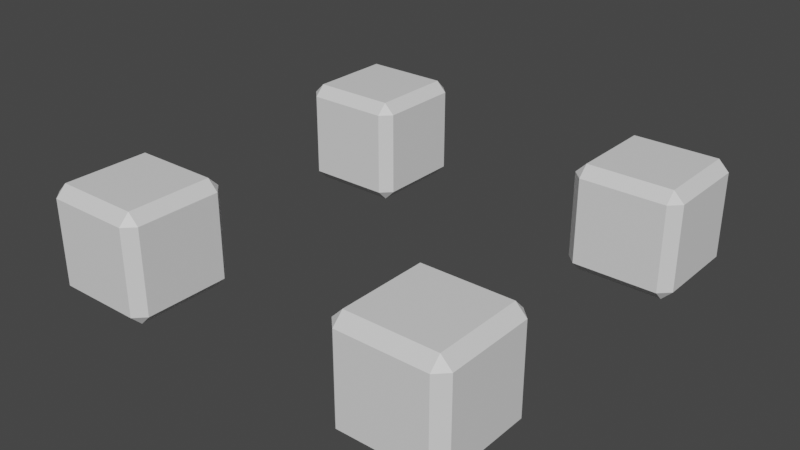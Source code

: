 # Source: dot.blend  (saved by Blender 3.4.6; exported with 4.5.12 LTS)
import bpy
from mathutils import Matrix  # noqa: F401  (used for matrix-valued properties, if any)

bpy.ops.wm.read_factory_settings(use_empty=True)
scene = bpy.context.scene
scene.name = 'Scene'

# ---- collections
col_collection = bpy.data.collections.new('Collection'); scene.collection.children.link(col_collection)

# ---- materials (node trees are filled in below, after node groups)
mat_material = bpy.data.materials.new('Material')
mat_material.alpha_threshold = 0.0
mat_material.use_transparent_shadow = False
mat_material.roughness = 0.5
mat_material.line_color = (0.0, 0.0, 0.0, 1.0)

# ---- material node trees
mat_material.use_nodes = True; mat_material.node_tree.nodes.clear()
_N = mat_material.node_tree.nodes; _L = mat_material.node_tree.links
n0 = _N.new('ShaderNodeOutputMaterial'); n0.name = 'Material Output'; n0.location = (300, 300)
n1 = _N.new('ShaderNodeBsdfPrincipled'); n1.name = 'Principled BSDF'; n1.location = (10, 300)
n1.distribution = 'GGX'
n1.subsurface_method = 'RANDOM_WALK_SKIN'
n1.inputs[3].default_value = 1.45
n1.inputs[27].default_value = (0.0, 0.0, 0.0, 1.0)
n1.inputs[28].default_value = 1.0
_L.new(n1.outputs[0], n0.inputs[0])
n0.is_active_output = True

# ---- world
world_world = bpy.data.worlds.new('World'); scene.world = world_world
world_world.use_nodes = True; world_world.node_tree.nodes.clear()
_N = world_world.node_tree.nodes; _L = world_world.node_tree.links
n0 = _N.new('ShaderNodeOutputWorld'); n0.name = 'World Output'; n0.location = (300, 300)
n1 = _N.new('ShaderNodeBackground'); n1.name = 'Background'; n1.location = (10, 300)
n1.inputs[0].default_value = (0.05088, 0.05088, 0.05088, 1.0)
_L.new(n1.outputs[0], n0.inputs[0])
n0.is_active_output = True
world_world.color = (0.05088, 0.05088, 0.05088)
world_world.use_sun_shadow = False
world_world.sun_shadow_jitter_overblur = 0.0

# ---- meshes
me_cube = bpy.data.meshes.new('Cube')
me_cube.from_pydata([(-1.1, -1.0, 0.9), (-1.1, -1.1, 1.0), (-1.0, -1.1, 0.9), (-1.1, -1.1, 0.0), (-1.1, -1.0, 0.1), (-1.0, -1.1, 0.1), (-1.0, -1.9, 0.9), (-1.1, -1.9, 1.0), (-1.1, -2.0, 0.9), (-1.0, -1.9, 0.1), (-1.1, -2.0, 0.1), (-1.1, -1.9, 0.0), (-1.9, -1.0, 0.9), (-2.0, -1.1, 0.9), (-1.9, -1.1, 1.0), (-2.0, -1.1, 0.1), (-1.9, -1.0, 0.1), (-1.9, -1.1, 0.0), (-2.0, -1.9, 0.9), (-1.9, -2.0, 0.9), (-1.9, -1.9, 1.0), (-1.9, -1.9, 0.0), (-1.9, -2.0, 0.1), (-2.0, -1.9, 0.1), (1.9, -1.0, 0.9), (1.9, -1.1, 1.0), (2.0, -1.1, 0.9), (1.9, -1.1, 0.0), (1.9, -1.0, 0.1), (2.0, -1.1, 0.1), (2.0, -1.9, 0.9), (1.9, -1.9, 1.0), (1.9, -2.0, 0.9), (2.0, -1.9, 0.1), (1.9, -2.0, 0.1), (1.9, -1.9, 0.0), (1.1, -1.0, 0.9), (1.0, -1.1, 0.9), (1.1, -1.1, 1.0), (1.0, -1.1, 0.1), (1.1, -1.0, 0.1), (1.1, -1.1, 0.0), (1.0, -1.9, 0.9), (1.1, -2.0, 0.9), (1.1, -1.9, 1.0), (1.1, -1.9, 0.0), (1.1, -2.0, 0.1), (1.0, -1.9, 0.1), (-1.1, 2.0, 0.9), (-1.1, 1.9, 1.0), (-1.0, 1.9, 0.9), (-1.1, 1.9, 0.0), (-1.1, 2.0, 0.1), (-1.0, 1.9, 0.1), (-1.0, 1.1, 0.9), (-1.1, 1.1, 1.0), (-1.1, 1.0, 0.9), (-1.0, 1.1, 0.1), (-1.1, 1.0, 0.1), (-1.1, 1.1, 0.0), (-1.9, 2.0, 0.9), (-2.0, 1.9, 0.9), (-1.9, 1.9, 1.0), (-2.0, 1.9, 0.1), (-1.9, 2.0, 0.1), (-1.9, 1.9, 0.0), (-2.0, 1.1, 0.9), (-1.9, 1.0, 0.9), (-1.9, 1.1, 1.0), (-1.9, 1.1, 0.0), (-1.9, 1.0, 0.1), (-2.0, 1.1, 0.1), (1.9, 2.0, 0.9), (1.9, 1.9, 1.0), (2.0, 1.9, 0.9), (1.9, 1.9, 0.0), (1.9, 2.0, 0.1), (2.0, 1.9, 0.1), (2.0, 1.1, 0.9), (1.9, 1.1, 1.0), (1.9, 1.0, 0.9), (2.0, 1.1, 0.1), (1.9, 1.0, 0.1), (1.9, 1.1, 0.0), (1.1, 2.0, 0.9), (1.0, 1.9, 0.9), (1.1, 1.9, 1.0), (1.0, 1.9, 0.1), (1.1, 2.0, 0.1), (1.1, 1.9, 0.0), (1.0, 1.1, 0.9), (1.1, 1.0, 0.9), (1.1, 1.1, 1.0), (1.1, 1.1, 0.0), (1.1, 1.0, 0.1), (1.0, 1.1, 0.1)], [], [(17, 3, 11, 21), (23, 18, 13, 15), (10, 8, 19, 22), (1, 14, 20, 7), (5, 2, 6, 9), (0, 1, 2), (3, 4, 5), (6, 7, 8), (9, 10, 11), (12, 13, 14), (15, 16, 17), (18, 19, 20), (21, 22, 23), (17, 21, 23, 15), (3, 17, 16, 4), (2, 5, 4, 0), (22, 19, 18, 23), (8, 10, 9, 6), (12, 16, 15, 13), (7, 20, 19, 8), (1, 7, 6, 2), (21, 11, 10, 22), (20, 14, 13, 18), (14, 1, 0, 12), (11, 3, 5, 9), (16, 12, 0, 4), (41, 27, 35, 45), (47, 42, 37, 39), (34, 32, 43, 46), (25, 38, 44, 31), (29, 26, 30, 33), (24, 25, 26), (27, 28, 29), (30, 31, 32), (33, 34, 35), (36, 37, 38), (39, 40, 41), (42, 43, 44), (45, 46, 47), (41, 45, 47, 39), (27, 41, 40, 28), (26, 29, 28, 24), (46, 43, 42, 47), (32, 34, 33, 30), (36, 40, 39, 37), (31, 44, 43, 32), (25, 31, 30, 26), (45, 35, 34, 46), (44, 38, 37, 42), (38, 25, 24, 36), (35, 27, 29, 33), (40, 36, 24, 28), (65, 51, 59, 69), (71, 66, 61, 63), (58, 56, 67, 70), (49, 62, 68, 55), (53, 50, 54, 57), (48, 49, 50), (51, 52, 53), (54, 55, 56), (57, 58, 59), (60, 61, 62), (63, 64, 65), (66, 67, 68), (69, 70, 71), (65, 69, 71, 63), (51, 65, 64, 52), (50, 53, 52, 48), (70, 67, 66, 71), (56, 58, 57, 54), (60, 64, 63, 61), (55, 68, 67, 56), (49, 55, 54, 50), (69, 59, 58, 70), (68, 62, 61, 66), (62, 49, 48, 60), (59, 51, 53, 57), (64, 60, 48, 52), (89, 75, 83, 93), (95, 90, 85, 87), (82, 80, 91, 94), (73, 86, 92, 79), (77, 74, 78, 81), (72, 73, 74), (75, 76, 77), (78, 79, 80), (81, 82, 83), (84, 85, 86), (87, 88, 89), (90, 91, 92), (93, 94, 95), (89, 93, 95, 87), (75, 89, 88, 76), (74, 77, 76, 72), (94, 91, 90, 95), (80, 82, 81, 78), (84, 88, 87, 85), (79, 92, 91, 80), (73, 79, 78, 74), (93, 83, 82, 94), (92, 86, 85, 90), (86, 73, 72, 84), (83, 75, 77, 81), (88, 84, 72, 76)])
_uv = me_cube.uv_layers.new(name='UVMap')
_uv.uv.foreach_set('vector', [0.15, 0.525, 0.35, 0.525, 0.35, 0.725, 0.15, 0.725, 0.4, 0.025, 0.6, 0.025, 0.6, 0.225, 0.4, 0.225, 0.4, 0.775, 0.6, 0.775, 0.6, 0.975, 0.4, 0.975, 0.65, 0.525, 0.85, 0.525, 0.85, 0.725, 0.65, 0.725, 0.4, 0.525, 0.6, 0.525, 0.6, 0.725, 0.4, 0.725, 0.6, 0.475, 0.625, 0.475, 0.6, 0.5, 0.35, 0.525, 0.35, 0.5, 0.375, 0.525, 0.6, 0.75, 0.625, 0.775, 0.6, 0.775, 0.375, 0.725, 0.35, 0.75, 0.35, 0.725, 0.6, 0.25, 0.6, 0.225, 0.625, 0.225, 0.125, 0.525, 0.15, 0.5, 0.15, 0.525, 0.6, 0.025, 0.6, 0.0, 0.625, 0.025, 0.15, 0.725, 0.15, 0.75, 0.125, 0.725, 0.15, 0.525, 0.15, 0.725, 0.125, 0.725, 0.125, 0.525, 0.35, 0.525, 0.15, 0.525, 0.15, 0.5, 0.35, 0.5, 0.6, 0.525, 0.4, 0.525, 0.4, 0.475, 0.6, 0.475, 0.4, 0.0, 0.6, 0.0, 0.6, 0.025, 0.4, 0.025, 0.6, 0.775, 0.4, 0.775, 0.4, 0.725, 0.6, 0.725, 0.6, 0.275, 0.4, 0.275, 0.4, 0.225, 0.6, 0.225, 0.625, 0.775, 0.625, 0.975, 0.6, 0.975, 0.6, 0.775, 0.65, 0.525, 0.65, 0.725, 0.6, 0.725, 0.6, 0.525, 0.15, 0.725, 0.35, 0.725, 0.35, 0.75, 0.15, 0.75, 0.625, 0.025, 0.625, 0.225, 0.6, 0.225, 0.6, 0.025, 0.625, 0.275, 0.625, 0.475, 0.6, 0.475, 0.6, 0.275, 0.35, 0.725, 0.35, 0.525, 0.4, 0.525, 0.4, 0.725, 0.4, 0.275, 0.6, 0.275, 0.6, 0.475, 0.4, 0.475, 0.15, 0.525, 0.35, 0.525, 0.35, 0.725, 0.15, 0.725, 0.4, 0.025, 0.6, 0.025, 0.6, 0.225, 0.4, 0.225, 0.4, 0.775, 0.6, 0.775, 0.6, 0.975, 0.4, 0.975, 0.65, 0.525, 0.85, 0.525, 0.85, 0.725, 0.65, 0.725, 0.4, 0.525, 0.6, 0.525, 0.6, 0.725, 0.4, 0.725, 0.6, 0.475, 0.625, 0.475, 0.6, 0.5, 0.35, 0.525, 0.35, 0.5, 0.375, 0.525, 0.6, 0.75, 0.625, 0.775, 0.6, 0.775, 0.375, 0.725, 0.35, 0.75, 0.35, 0.725, 0.6, 0.25, 0.6, 0.225, 0.625, 0.225, 0.125, 0.525, 0.15, 0.5, 0.15, 0.525, 0.6, 0.025, 0.6, 0.0, 0.625, 0.025, 0.15, 0.725, 0.15, 0.75, 0.125, 0.725, 0.15, 0.525, 0.15, 0.725, 0.125, 0.725, 0.125, 0.525, 0.35, 0.525, 0.15, 0.525, 0.15, 0.5, 0.35, 0.5, 0.6, 0.525, 0.4, 0.525, 0.4, 0.475, 0.6, 0.475, 0.4, 0.0, 0.6, 0.0, 0.6, 0.025, 0.4, 0.025, 0.6, 0.775, 0.4, 0.775, 0.4, 0.725, 0.6, 0.725, 0.6, 0.275, 0.4, 0.275, 0.4, 0.225, 0.6, 0.225, 0.625, 0.775, 0.625, 0.975, 0.6, 0.975, 0.6, 0.775, 0.65, 0.525, 0.65, 0.725, 0.6, 0.725, 0.6, 0.525, 0.15, 0.725, 0.35, 0.725, 0.35, 0.75, 0.15, 0.75, 0.625, 0.025, 0.625, 0.225, 0.6, 0.225, 0.6, 0.025, 0.625, 0.275, 0.625, 0.475, 0.6, 0.475, 0.6, 0.275, 0.35, 0.725, 0.35, 0.525, 0.4, 0.525, 0.4, 0.725, 0.4, 0.275, 0.6, 0.275, 0.6, 0.475, 0.4, 0.475, 0.15, 0.525, 0.35, 0.525, 0.35, 0.725, 0.15, 0.725, 0.4, 0.025, 0.6, 0.025, 0.6, 0.225, 0.4, 0.225, 0.4, 0.775, 0.6, 0.775, 0.6, 0.975, 0.4, 0.975, 0.65, 0.525, 0.85, 0.525, 0.85, 0.725, 0.65, 0.725, 0.4, 0.525, 0.6, 0.525, 0.6, 0.725, 0.4, 0.725, 0.6, 0.475, 0.625, 0.475, 0.6, 0.5, 0.35, 0.525, 0.35, 0.5, 0.375, 0.525, 0.6, 0.75, 0.625, 0.775, 0.6, 0.775, 0.375, 0.725, 0.35, 0.75, 0.35, 0.725, 0.6, 0.25, 0.6, 0.225, 0.625, 0.225, 0.125, 0.525, 0.15, 0.5, 0.15, 0.525, 0.6, 0.025, 0.6, 0.0, 0.625, 0.025, 0.15, 0.725, 0.15, 0.75, 0.125, 0.725, 0.15, 0.525, 0.15, 0.725, 0.125, 0.725, 0.125, 0.525, 0.35, 0.525, 0.15, 0.525, 0.15, 0.5, 0.35, 0.5, 0.6, 0.525, 0.4, 0.525, 0.4, 0.475, 0.6, 0.475, 0.4, 0.0, 0.6, 0.0, 0.6, 0.025, 0.4, 0.025, 0.6, 0.775, 0.4, 0.775, 0.4, 0.725, 0.6, 0.725, 0.6, 0.275, 0.4, 0.275, 0.4, 0.225, 0.6, 0.225, 0.625, 0.775, 0.625, 0.975, 0.6, 0.975, 0.6, 0.775, 0.65, 0.525, 0.65, 0.725, 0.6, 0.725, 0.6, 0.525, 0.15, 0.725, 0.35, 0.725, 0.35, 0.75, 0.15, 0.75, 0.625, 0.025, 0.625, 0.225, 0.6, 0.225, 0.6, 0.025, 0.625, 0.275, 0.625, 0.475, 0.6, 0.475, 0.6, 0.275, 0.35, 0.725, 0.35, 0.525, 0.4, 0.525, 0.4, 0.725, 0.4, 0.275, 0.6, 0.275, 0.6, 0.475, 0.4, 0.475, 0.15, 0.525, 0.35, 0.525, 0.35, 0.725, 0.15, 0.725, 0.4, 0.025, 0.6, 0.025, 0.6, 0.225, 0.4, 0.225, 0.4, 0.775, 0.6, 0.775, 0.6, 0.975, 0.4, 0.975, 0.65, 0.525, 0.85, 0.525, 0.85, 0.725, 0.65, 0.725, 0.4, 0.525, 0.6, 0.525, 0.6, 0.725, 0.4, 0.725, 0.6, 0.475, 0.625, 0.475, 0.6, 0.5, 0.35, 0.525, 0.35, 0.5, 0.375, 0.525, 0.6, 0.75, 0.625, 0.775, 0.6, 0.775, 0.375, 0.725, 0.35, 0.75, 0.35, 0.725, 0.6, 0.25, 0.6, 0.225, 0.625, 0.225, 0.125, 0.525, 0.15, 0.5, 0.15, 0.525, 0.6, 0.025, 0.6, 0.0, 0.625, 0.025, 0.15, 0.725, 0.15, 0.75, 0.125, 0.725, 0.15, 0.525, 0.15, 0.725, 0.125, 0.725, 0.125, 0.525, 0.35, 0.525, 0.15, 0.525, 0.15, 0.5, 0.35, 0.5, 0.6, 0.525, 0.4, 0.525, 0.4, 0.475, 0.6, 0.475, 0.4, 0.0, 0.6, 0.0, 0.6, 0.025, 0.4, 0.025, 0.6, 0.775, 0.4, 0.775, 0.4, 0.725, 0.6, 0.725, 0.6, 0.275, 0.4, 0.275, 0.4, 0.225, 0.6, 0.225, 0.625, 0.775, 0.625, 0.975, 0.6, 0.975, 0.6, 0.775, 0.65, 0.525, 0.65, 0.725, 0.6, 0.725, 0.6, 0.525, 0.15, 0.725, 0.35, 0.725, 0.35, 0.75, 0.15, 0.75, 0.625, 0.025, 0.625, 0.225, 0.6, 0.225, 0.6, 0.025, 0.625, 0.275, 0.625, 0.475, 0.6, 0.475, 0.6, 0.275, 0.35, 0.725, 0.35, 0.525, 0.4, 0.525, 0.4, 0.725, 0.4, 0.275, 0.6, 0.275, 0.6, 0.475, 0.4, 0.475])
me_cube.materials.append(mat_material)
me_cube.use_mirror_vertex_groups = False
me_cube.update()

# ---- objects
ob_cube = bpy.data.objects.new('Cube', me_cube)

# ---- transforms, parenting, visibility, modifiers, constraints
ob_cube.location = (0.0, 0.0, 0.0)
ob_cube.lock_rotations_4d = False
ob_cube.empty_display_type = 'ARROWS'
ob_cube.lineart.crease_threshold = 0.0

# ---- collection membership
col_collection.objects.link(ob_cube)

# ---- scene / render settings (as saved in the file)
scene.frame_start = 1; scene.frame_end = 250; scene.frame_set(1)
scene.render.engine = 'BLENDER_EEVEE_NEXT'
scene.cycles.sampling_pattern = 'TABULATED_SOBOL'
scene.cycles.use_light_tree = False
scene.view_settings.view_transform = 'Filmic'
bpy.context.view_layer.update()

# ---- added for rendering (the .blend has no active camera and no usable light): camera, sun
cam_auto = bpy.data.cameras.new('AutoCamera')
cam_auto.lens = 50.0
cam_auto.sensor_width = 36.0
cam_auto.clip_end = 1000.0
ob_auto_camera = bpy.data.objects.new('AutoCamera', cam_auto)
scene.collection.objects.link(ob_auto_camera)
ob_auto_camera.location = (5.31501, -6.37801, 4.75201)
ob_auto_camera.rotation_euler = (1.09748, -7.21219e-08, 0.694738)
scene.camera = ob_auto_camera
light_auto_sun = bpy.data.lights.new('AutoSun', 'SUN')
light_auto_sun.energy = 3.0
light_auto_sun.angle = 0.0523599
ob_auto_sun = bpy.data.objects.new('AutoSun', light_auto_sun)
scene.collection.objects.link(ob_auto_sun)
ob_auto_sun.rotation_euler = (0.872665, 0.174533, 0.523599)
bpy.context.view_layer.update()
